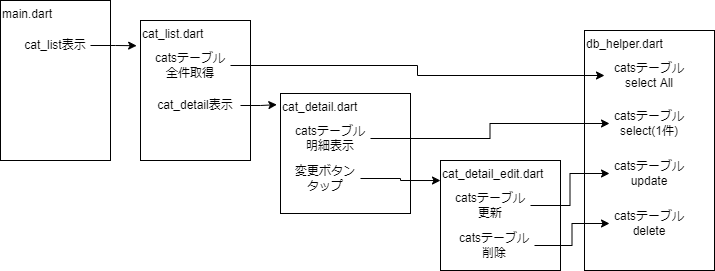

The diagram above was exported from draw.io. Its source (the exported page's mxGraphModel, read from the mxfile embedded in the PNG):
<mxGraphModel dx="680" dy="318" grid="1" gridSize="10" guides="1" tooltips="1" connect="1" arrows="1" fold="1" page="1" pageScale="1" pageWidth="827" pageHeight="1169" math="0" shadow="0">
  <root>
    <mxCell id="0" />
    <mxCell id="1" parent="0" />
    <mxCell id="9jT4p7Thh5xcex_m1rUM-7" value="db_helper.dart" style="rounded=0;whiteSpace=wrap;html=1;align=left;verticalAlign=top;" vertex="1" parent="1">
      <mxGeometry x="624" y="70" width="130" height="240" as="geometry" />
    </mxCell>
    <mxCell id="9jT4p7Thh5xcex_m1rUM-1" value="main.dart&lt;br&gt;&lt;br&gt;&lt;span style=&quot;white-space: pre;&quot;&gt;&#09;&lt;/span&gt;" style="rounded=0;whiteSpace=wrap;html=1;align=left;verticalAlign=top;" vertex="1" parent="1">
      <mxGeometry x="40" y="40" width="110" height="160" as="geometry" />
    </mxCell>
    <mxCell id="9jT4p7Thh5xcex_m1rUM-2" value="cat_list.dart&lt;br&gt;&lt;br&gt;&lt;span style=&quot;white-space: pre;&quot;&gt;&#09;&lt;/span&gt;" style="rounded=0;whiteSpace=wrap;html=1;align=left;verticalAlign=top;" vertex="1" parent="1">
      <mxGeometry x="180" y="60" width="110" height="140" as="geometry" />
    </mxCell>
    <mxCell id="9jT4p7Thh5xcex_m1rUM-5" style="edgeStyle=orthogonalEdgeStyle;rounded=0;html=1;exitX=1;exitY=0.5;exitDx=0;exitDy=0;entryX=-0.035;entryY=0.18;entryDx=0;entryDy=0;entryPerimeter=0;startArrow=none;startFill=0;endArrow=classic;endFill=1;strokeWidth=1;" edge="1" parent="1" source="9jT4p7Thh5xcex_m1rUM-4" target="9jT4p7Thh5xcex_m1rUM-2">
      <mxGeometry relative="1" as="geometry" />
    </mxCell>
    <mxCell id="9jT4p7Thh5xcex_m1rUM-4" value="&lt;span style=&quot;text-align: left;&quot;&gt;cat_list表示&lt;/span&gt;" style="text;html=1;strokeColor=none;fillColor=none;align=center;verticalAlign=middle;whiteSpace=wrap;rounded=0;" vertex="1" parent="1">
      <mxGeometry x="60" y="70" width="70" height="30" as="geometry" />
    </mxCell>
    <mxCell id="9jT4p7Thh5xcex_m1rUM-9" style="edgeStyle=orthogonalEdgeStyle;rounded=0;html=1;startArrow=none;startFill=0;endArrow=classic;endFill=1;strokeWidth=1;" edge="1" parent="1" source="9jT4p7Thh5xcex_m1rUM-6" target="9jT4p7Thh5xcex_m1rUM-8">
      <mxGeometry relative="1" as="geometry" />
    </mxCell>
    <mxCell id="9jT4p7Thh5xcex_m1rUM-6" value="catsテーブル全件取得" style="text;html=1;strokeColor=none;fillColor=none;align=center;verticalAlign=middle;whiteSpace=wrap;rounded=0;" vertex="1" parent="1">
      <mxGeometry x="190" y="90" width="80" height="30" as="geometry" />
    </mxCell>
    <mxCell id="9jT4p7Thh5xcex_m1rUM-8" value="catsテーブル&lt;br&gt;select All" style="text;html=1;strokeColor=none;fillColor=none;align=center;verticalAlign=middle;whiteSpace=wrap;rounded=0;" vertex="1" parent="1">
      <mxGeometry x="644" y="100" width="90" height="30" as="geometry" />
    </mxCell>
    <mxCell id="9jT4p7Thh5xcex_m1rUM-21" style="edgeStyle=orthogonalEdgeStyle;rounded=0;html=1;entryX=-0.028;entryY=0.093;entryDx=0;entryDy=0;entryPerimeter=0;startArrow=none;startFill=0;endArrow=classic;endFill=1;strokeWidth=1;" edge="1" parent="1" source="9jT4p7Thh5xcex_m1rUM-10" target="9jT4p7Thh5xcex_m1rUM-11">
      <mxGeometry relative="1" as="geometry" />
    </mxCell>
    <mxCell id="9jT4p7Thh5xcex_m1rUM-10" value="cat_detail表示" style="text;html=1;strokeColor=none;fillColor=none;align=center;verticalAlign=middle;whiteSpace=wrap;rounded=0;" vertex="1" parent="1">
      <mxGeometry x="190" y="130" width="90" height="30" as="geometry" />
    </mxCell>
    <mxCell id="9jT4p7Thh5xcex_m1rUM-11" value="cat_detail.dart" style="rounded=0;whiteSpace=wrap;html=1;align=left;verticalAlign=top;" vertex="1" parent="1">
      <mxGeometry x="320" y="133" width="130" height="120" as="geometry" />
    </mxCell>
    <mxCell id="9jT4p7Thh5xcex_m1rUM-12" value="catsテーブル&lt;br&gt;select(1件)" style="text;html=1;strokeColor=none;fillColor=none;align=center;verticalAlign=middle;whiteSpace=wrap;rounded=0;" vertex="1" parent="1">
      <mxGeometry x="649" y="148" width="80" height="30" as="geometry" />
    </mxCell>
    <mxCell id="9jT4p7Thh5xcex_m1rUM-14" style="edgeStyle=orthogonalEdgeStyle;rounded=0;html=1;entryX=0;entryY=0.5;entryDx=0;entryDy=0;startArrow=none;startFill=0;endArrow=classic;endFill=1;strokeWidth=1;" edge="1" parent="1" source="9jT4p7Thh5xcex_m1rUM-13" target="9jT4p7Thh5xcex_m1rUM-12">
      <mxGeometry relative="1" as="geometry" />
    </mxCell>
    <mxCell id="9jT4p7Thh5xcex_m1rUM-13" value="catsテーブル明細表示" style="text;html=1;strokeColor=none;fillColor=none;align=center;verticalAlign=middle;whiteSpace=wrap;rounded=0;" vertex="1" parent="1">
      <mxGeometry x="330" y="163" width="80" height="30" as="geometry" />
    </mxCell>
    <mxCell id="9jT4p7Thh5xcex_m1rUM-16" value="catsテーブル&lt;br&gt;update" style="text;html=1;strokeColor=none;fillColor=none;align=center;verticalAlign=middle;whiteSpace=wrap;rounded=0;" vertex="1" parent="1">
      <mxGeometry x="649" y="198" width="80" height="30" as="geometry" />
    </mxCell>
    <mxCell id="9jT4p7Thh5xcex_m1rUM-19" value="catsテーブル&lt;br&gt;delete" style="text;html=1;strokeColor=none;fillColor=none;align=center;verticalAlign=middle;whiteSpace=wrap;rounded=0;" vertex="1" parent="1">
      <mxGeometry x="649" y="248" width="80" height="30" as="geometry" />
    </mxCell>
    <mxCell id="9jT4p7Thh5xcex_m1rUM-22" value="cat_detail_edit.dart" style="rounded=0;whiteSpace=wrap;html=1;align=left;verticalAlign=top;" vertex="1" parent="1">
      <mxGeometry x="480" y="200" width="120" height="110" as="geometry" />
    </mxCell>
    <mxCell id="9jT4p7Thh5xcex_m1rUM-28" style="edgeStyle=orthogonalEdgeStyle;rounded=0;html=1;entryX=0;entryY=0.5;entryDx=0;entryDy=0;startArrow=none;startFill=0;endArrow=classic;endFill=1;strokeWidth=1;" edge="1" parent="1" source="9jT4p7Thh5xcex_m1rUM-24" target="9jT4p7Thh5xcex_m1rUM-16">
      <mxGeometry relative="1" as="geometry" />
    </mxCell>
    <mxCell id="9jT4p7Thh5xcex_m1rUM-24" value="catsテーブル更新" style="text;html=1;strokeColor=none;fillColor=none;align=center;verticalAlign=middle;whiteSpace=wrap;rounded=0;" vertex="1" parent="1">
      <mxGeometry x="490" y="230" width="80" height="30" as="geometry" />
    </mxCell>
    <mxCell id="9jT4p7Thh5xcex_m1rUM-29" style="edgeStyle=orthogonalEdgeStyle;rounded=0;html=1;entryX=0;entryY=0.5;entryDx=0;entryDy=0;startArrow=none;startFill=0;endArrow=classic;endFill=1;strokeWidth=1;" edge="1" parent="1" source="9jT4p7Thh5xcex_m1rUM-25" target="9jT4p7Thh5xcex_m1rUM-19">
      <mxGeometry relative="1" as="geometry" />
    </mxCell>
    <mxCell id="9jT4p7Thh5xcex_m1rUM-25" value="catsテーブル削除" style="text;html=1;strokeColor=none;fillColor=none;align=center;verticalAlign=middle;whiteSpace=wrap;rounded=0;" vertex="1" parent="1">
      <mxGeometry x="494" y="270" width="80" height="30" as="geometry" />
    </mxCell>
    <mxCell id="9jT4p7Thh5xcex_m1rUM-27" style="edgeStyle=orthogonalEdgeStyle;rounded=0;html=1;exitX=1;exitY=0.5;exitDx=0;exitDy=0;entryX=0;entryY=0.182;entryDx=0;entryDy=0;entryPerimeter=0;startArrow=none;startFill=0;endArrow=classic;endFill=1;strokeWidth=1;" edge="1" parent="1" source="9jT4p7Thh5xcex_m1rUM-26" target="9jT4p7Thh5xcex_m1rUM-22">
      <mxGeometry relative="1" as="geometry" />
    </mxCell>
    <mxCell id="9jT4p7Thh5xcex_m1rUM-26" value="変更ボタンタップ" style="text;html=1;strokeColor=none;fillColor=none;align=center;verticalAlign=middle;whiteSpace=wrap;rounded=0;" vertex="1" parent="1">
      <mxGeometry x="330" y="203" width="70" height="30" as="geometry" />
    </mxCell>
  </root>
</mxGraphModel>